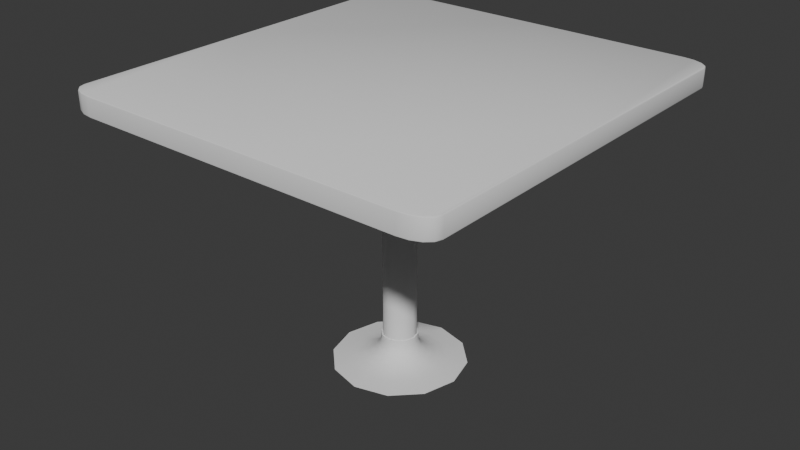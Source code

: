 # Source: table_1_foot.blend  (saved by Blender 4.0.36; exported with 4.5.12 LTS)
import bpy
from mathutils import Matrix  # noqa: F401  (used for matrix-valued properties, if any)

bpy.ops.wm.read_factory_settings(use_empty=True)
scene = bpy.context.scene
scene.name = 'Scene'

# ---- collections
col_collection = bpy.data.collections.new('Collection'); scene.collection.children.link(col_collection)

# ---- node groups
ng_auto_smooth = bpy.data.node_groups.new('Auto Smooth', 'GeometryNodeTree')
_s = ng_auto_smooth.interface.new_socket(name='Geometry', in_out='OUTPUT', socket_type='NodeSocketGeometry')
_s = ng_auto_smooth.interface.new_socket(name='Geometry', in_out='INPUT', socket_type='NodeSocketGeometry')
_s = ng_auto_smooth.interface.new_socket(name='Angle', in_out='INPUT', socket_type='NodeSocketFloat')
_s.subtype = 'ANGLE'
_s.min_value = 0.0
_s.max_value = 3.142
ng_auto_smooth.is_modifier = True
_N = ng_auto_smooth.nodes; _L = ng_auto_smooth.links
n0 = _N.new('NodeGroupOutput'); n0.name = 'Group Output'; n0.location = (480, -100)
n1 = _N.new('NodeGroupInput'); n1.name = 'Group Input'; n1.location = (-420, -300)
n2 = _N.new('NodeGroupInput'); n2.name = 'Group Input.001'; n2.location = (-60, -100)
n3 = _N.new('GeometryNodeSetShadeSmooth'); n3.name = 'Set Shade Smooth'; n3.location = (120, -100)
n3.domain = 'EDGE'
n4 = _N.new('GeometryNodeSetShadeSmooth'); n4.name = 'Set Shade Smooth.001'; n4.location = (300, -100)
n5 = _N.new('GeometryNodeInputMeshEdgeAngle'); n5.name = 'Edge Angle'; n5.location = (-420, -220)
n6 = _N.new('GeometryNodeInputEdgeSmooth'); n6.name = 'Is Edge Smooth'; n6.location = (-60, -160)
n7 = _N.new('GeometryNodeInputShadeSmooth'); n7.name = 'Is Face Smooth'; n7.location = (-240, -340)
n8 = _N.new('FunctionNodeBooleanMath'); n8.name = 'Boolean Math'; n8.location = (-60, -220)
n9 = _N.new('FunctionNodeCompare'); n9.name = 'Compare'; n9.location = (-240, -180)
n9.operation = 'LESS_EQUAL'
_L.new(n5.outputs[0], n9.inputs[0])
_L.new(n4.outputs[0], n0.inputs[0])
_L.new(n1.outputs[1], n9.inputs[1])
_L.new(n9.outputs[0], n8.inputs[0])
_L.new(n7.outputs[0], n8.inputs[1])
_L.new(n2.outputs[0], n3.inputs[0])
_L.new(n6.outputs[0], n3.inputs[1])
_L.new(n3.outputs[0], n4.inputs[0])
_L.new(n8.outputs[0], n3.inputs[2])
n0.is_active_output = True

# ---- world
world_world = bpy.data.worlds.new('World'); scene.world = world_world
world_world.use_nodes = True; world_world.node_tree.nodes.clear()
_N = world_world.node_tree.nodes; _L = world_world.node_tree.links
n0 = _N.new('ShaderNodeOutputWorld'); n0.name = 'World Output'; n0.location = (300, 300)
n1 = _N.new('ShaderNodeBackground'); n1.name = 'Background'; n1.location = (10, 300)
n1.inputs[0].default_value = (0.05088, 0.05088, 0.05088, 1.0)
_L.new(n1.outputs[0], n0.inputs[0])
n0.is_active_output = True
world_world.color = (0.05088, 0.05088, 0.05088)
world_world.use_sun_shadow = False
world_world.sun_shadow_jitter_overblur = 0.0

# ---- meshes
me_cylinder = bpy.data.meshes.new('Cylinder')
me_cylinder.from_pydata([(-0.001899, -0.6907, 0.004534), (-0.001899, -0.6907, 0.0001588), (-0.001899, -0.4873, 0.02507), (-0.001899, -0.189, 0.2343), (-0.001899, -0.3951, 0.04387), (-0.001899, -0.312, 0.0781), (-0.001899, -0.246, 0.1244), (-0.001899, -0.2036, 0.1782), (-0.001899, -1.192e-07, 0.0001588), (0.3434, -0.5981, 0.004534), (0.3434, -0.5981, 0.0001588), (0.2418, -0.4221, 0.02507), (0.09259, -0.1637, 0.2343), (0.1957, -0.3422, 0.04387), (0.1541, -0.2702, 0.0781), (0.1211, -0.213, 0.1244), (0.09989, -0.1763, 0.1782), (0.5962, -0.3453, 0.004534), (0.5962, -0.3453, 0.0001588), (0.4202, -0.2437, 0.02507), (0.1618, -0.09449, 0.2343), (0.3403, -0.1976, 0.04387), (0.2683, -0.156, 0.0781), (0.2111, -0.123, 0.1244), (0.1744, -0.1018, 0.1782), (0.6888, -1.192e-07, 0.004534), (0.6888, -1.192e-07, 0.0001588), (0.4855, -1.192e-07, 0.02507), (0.1871, -1.192e-07, 0.2343), (0.3932, -1.192e-07, 0.04387), (0.3101, -1.192e-07, 0.0781), (0.2441, -1.192e-07, 0.1244), (0.2017, -1.192e-07, 0.1782), (0.5962, 0.3453, 0.004534), (0.5962, 0.3453, 0.0001588), (0.4202, 0.2437, 0.02507), (0.1618, 0.09449, 0.2343), (0.3403, 0.1976, 0.04387), (0.2683, 0.156, 0.0781), (0.2111, 0.123, 0.1244), (0.1744, 0.1018, 0.1782), (0.3434, 0.5981, 0.004534), (0.3434, 0.5981, 0.0001588), (0.2418, 0.4221, 0.02507), (0.09259, 0.1637, 0.2343), (0.1957, 0.3422, 0.04387), (0.1541, 0.2702, 0.0781), (0.1211, 0.213, 0.1244), (0.09989, 0.1763, 0.1782), (-0.001899, 0.6907, 0.004534), (-0.001899, 0.6907, 0.0001588), (-0.001899, 0.4873, 0.02507), (-0.001899, 0.189, 0.2343), (-0.001899, 0.3951, 0.04387), (-0.001899, 0.312, 0.0781), (-0.001899, 0.246, 0.1244), (-0.001899, 0.2036, 0.1782), (-0.3472, 0.5981, 0.004534), (-0.3472, 0.5981, 0.0001588), (-0.2456, 0.4221, 0.02507), (-0.09639, 0.1637, 0.2343), (-0.1995, 0.3422, 0.04387), (-0.1579, 0.2702, 0.0781), (-0.1249, 0.213, 0.1244), (-0.1037, 0.1763, 0.1782), (-0.6, 0.3453, 0.004534), (-0.6, 0.3453, 0.0001588), (-0.424, 0.2437, 0.02507), (-0.1656, 0.09449, 0.2343), (-0.3441, 0.1976, 0.04387), (-0.2721, 0.156, 0.0781), (-0.2149, 0.123, 0.1244), (-0.1782, 0.1018, 0.1782), (-0.6926, 2.384e-07, 0.004534), (-0.6926, 2.384e-07, 0.0001588), (-0.4892, 0.0, 0.02507), (-0.1909, -1.192e-07, 0.2343), (-0.397, 0.0, 0.04387), (-0.3139, 0.0, 0.0781), (-0.2479, 0.0, 0.1244), (-0.2055, -1.192e-07, 0.1782), (-0.6, -0.3453, 0.004534), (-0.6, -0.3453, 0.0001588), (-0.424, -0.2437, 0.02507), (-0.1656, -0.09449, 0.2343), (-0.3441, -0.1976, 0.04387), (-0.2721, -0.156, 0.0781), (-0.2149, -0.123, 0.1244), (-0.1782, -0.1018, 0.1782), (-0.3472, -0.5981, 0.004534), (-0.3472, -0.5981, 0.0001588), (-0.2456, -0.4221, 0.02507), (-0.09639, -0.1637, 0.2343), (-0.1995, -0.3422, 0.04387), (-0.1579, -0.2702, 0.0781), (-0.1249, -0.213, 0.1244), (-0.1037, -0.1763, 0.1782), (-0.001899, -0.1871, 2.751), (-0.001899, -0.1727, 2.743), (-0.001899, -0.1769, 2.748), (0.08445, -0.1496, 2.743), (0.09163, -0.162, 2.751), (0.08655, -0.1532, 2.748), (-0.5933, -0.3414, 2.77), (-0.5808, -0.3342, 2.762), (-0.5896, -0.3393, 2.764), (0.1477, -0.08635, 2.743), (0.1601, -0.09353, 2.751), (0.1513, -0.08845, 2.748), (-0.6847, 0.0, 2.77), (-0.6704, 0.0, 2.762), (-0.6805, 0.0, 2.764), (0.1708, -1.192e-07, 2.743), (0.1852, -1.192e-07, 2.751), (0.175, -1.192e-07, 2.748), (-0.5933, 0.3414, 2.77), (-0.5808, 0.3342, 2.762), (-0.5896, 0.3393, 2.764), (0.1477, 0.08635, 2.743), (0.1601, 0.09353, 2.751), (0.1513, 0.08845, 2.748), (-0.3433, 0.5914, 2.77), (-0.3361, 0.5789, 2.762), (-0.3412, 0.5877, 2.764), (0.08445, 0.1496, 2.743), (0.09163, 0.162, 2.751), (0.08655, 0.1532, 2.748), (-0.001899, 0.6828, 2.77), (-0.001899, 0.6685, 2.762), (-0.001899, 0.6786, 2.764), (-0.001899, 0.1727, 2.743), (-0.001899, 0.1871, 2.751), (-0.001899, 0.1769, 2.748), (0.3395, 0.5914, 2.77), (0.3323, 0.5789, 2.762), (0.3374, 0.5877, 2.764), (-0.08825, 0.1496, 2.743), (-0.09542, 0.162, 2.751), (-0.09035, 0.1532, 2.748), (0.5895, 0.3414, 2.77), (0.577, 0.3342, 2.762), (0.5858, 0.3393, 2.764), (-0.1515, 0.08635, 2.743), (-0.1639, 0.09353, 2.751), (-0.1551, 0.08845, 2.748), (0.6809, -1.192e-07, 2.77), (0.6666, -1.192e-07, 2.762), (0.6767, -1.192e-07, 2.764), (-0.1746, -1.192e-07, 2.743), (-0.189, -1.192e-07, 2.751), (-0.1788, -1.192e-07, 2.748), (0.5895, -0.3414, 2.77), (0.577, -0.3342, 2.762), (0.5858, -0.3393, 2.764), (-0.1515, -0.08635, 2.743), (-0.1639, -0.09353, 2.751), (-0.1551, -0.08845, 2.748), (0.3395, -0.5914, 2.77), (0.3323, -0.5789, 2.762), (0.3374, -0.5877, 2.764), (-0.08825, -0.1496, 2.743), (-0.09542, -0.162, 2.751), (-0.09035, -0.1532, 2.748), (-0.001899, -0.6685, 2.762), (-0.001899, -0.6828, 2.77), (-0.001899, -0.6786, 2.764), (-0.336, -0.5787, 2.806), (-0.3433, -0.5914, 2.798), (-0.3412, -0.5876, 2.804), (-0.001899, -0.6828, 2.798), (-0.001899, -0.6682, 2.806), (-0.001899, -0.6786, 2.804), (0.3322, -0.5787, 2.806), (0.3395, -0.5914, 2.798), (0.3374, -0.5876, 2.804), (0.5768, -0.3341, 2.806), (0.5895, -0.3414, 2.798), (0.5857, -0.3393, 2.804), (0.6663, -1.192e-07, 2.806), (0.6809, -1.192e-07, 2.798), (0.6767, -1.192e-07, 2.804), (0.5768, 0.3341, 2.806), (0.5895, 0.3414, 2.798), (0.5857, 0.3393, 2.804), (0.3322, 0.5787, 2.806), (0.3395, 0.5914, 2.798), (0.3374, 0.5876, 2.804), (-0.001899, 0.6682, 2.806), (-0.001899, 0.6828, 2.798), (-0.001899, 0.6786, 2.804), (-0.336, 0.5787, 2.806), (-0.3433, 0.5914, 2.798), (-0.3412, 0.5876, 2.804), (-0.5806, 0.3341, 2.806), (-0.5933, 0.3414, 2.798), (-0.5895, 0.3393, 2.804), (-0.6701, 0.0, 2.806), (-0.6847, 0.0, 2.798), (-0.6805, 0.0, 2.804), (-0.5806, -0.3341, 2.806), (-0.5933, -0.3414, 2.798), (-0.5895, -0.3393, 2.804), (-0.3433, -0.5914, 2.77), (-0.3361, -0.5789, 2.762), (-0.3412, -0.5877, 2.764), (-0.001899, -0.189, 0.3017), (-0.001899, -0.188, 0.3022), (-0.001899, -0.1814, 0.3022), (-0.001899, -0.1805, 0.3017), (-0.001899, -0.1805, 0.2976), (-0.001899, -0.1795, 0.2971), (-0.001899, -0.1737, 0.2971), (-0.001899, -0.1727, 0.2976), (0.09211, -0.1628, 0.3022), (0.09259, -0.1637, 0.3017), (0.08834, -0.1563, 0.3017), (0.08882, -0.1571, 0.3022), (0.08786, -0.1555, 0.2971), (0.08834, -0.1563, 0.2976), (0.08445, -0.1496, 0.2976), (0.08493, -0.1504, 0.2971), (0.1609, -0.09401, 0.3022), (0.1618, -0.09449, 0.3017), (0.1544, -0.09024, 0.3017), (0.1552, -0.09072, 0.3022), (0.1536, -0.08976, 0.2971), (0.1544, -0.09024, 0.2976), (0.1477, -0.08635, 0.2976), (0.1485, -0.08683, 0.2971), (0.1861, -1.192e-07, 0.3022), (0.1871, -1.192e-07, 0.3017), (0.1786, -1.192e-07, 0.3017), (0.1795, -1.192e-07, 0.3022), (0.1776, -1.192e-07, 0.2971), (0.1786, -1.192e-07, 0.2976), (0.1708, -1.192e-07, 0.2976), (0.1718, -1.192e-07, 0.2971), (0.1609, 0.09401, 0.3022), (0.1618, 0.09449, 0.3017), (0.1544, 0.09024, 0.3017), (0.1552, 0.09072, 0.3022), (0.1536, 0.08976, 0.2971), (0.1544, 0.09024, 0.2976), (0.1477, 0.08635, 0.2976), (0.1485, 0.08683, 0.2971), (0.09211, 0.1628, 0.3022), (0.09259, 0.1637, 0.3017), (0.08834, 0.1563, 0.3017), (0.08882, 0.1571, 0.3022), (0.08786, 0.1555, 0.2971), (0.08834, 0.1563, 0.2976), (0.08445, 0.1496, 0.2976), (0.08493, 0.1504, 0.2971), (-0.001899, 0.188, 0.3022), (-0.001899, 0.189, 0.3017), (-0.001899, 0.1805, 0.3017), (-0.001899, 0.1814, 0.3022), (-0.001899, 0.1795, 0.2971), (-0.001899, 0.1805, 0.2976), (-0.001899, 0.1727, 0.2976), (-0.001899, 0.1737, 0.2971), (-0.09591, 0.1628, 0.3022), (-0.09639, 0.1637, 0.3017), (-0.09214, 0.1563, 0.3017), (-0.09262, 0.1571, 0.3022), (-0.09166, 0.1555, 0.2971), (-0.09214, 0.1563, 0.2976), (-0.08825, 0.1496, 0.2976), (-0.08873, 0.1504, 0.2971), (-0.1647, 0.09401, 0.3022), (-0.1656, 0.09449, 0.3017), (-0.1582, 0.09024, 0.3017), (-0.159, 0.09072, 0.3022), (-0.1574, 0.08976, 0.2971), (-0.1582, 0.09024, 0.2976), (-0.1515, 0.08635, 0.2976), (-0.1523, 0.08683, 0.2971), (-0.1899, -1.192e-07, 0.3022), (-0.1909, -1.192e-07, 0.3017), (-0.1824, -1.192e-07, 0.3017), (-0.1833, -1.192e-07, 0.3022), (-0.1814, -1.192e-07, 0.2971), (-0.1824, -1.192e-07, 0.2976), (-0.1746, -1.192e-07, 0.2976), (-0.1756, -1.192e-07, 0.2971), (-0.1647, -0.09401, 0.3022), (-0.1656, -0.09449, 0.3017), (-0.1582, -0.09024, 0.3017), (-0.159, -0.09072, 0.3022), (-0.1574, -0.08976, 0.2971), (-0.1582, -0.09024, 0.2976), (-0.1515, -0.08635, 0.2976), (-0.1523, -0.08683, 0.2971), (-0.09591, -0.1628, 0.3022), (-0.09639, -0.1637, 0.3017), (-0.09214, -0.1563, 0.3017), (-0.09262, -0.1571, 0.3022), (-0.09166, -0.1555, 0.2971), (-0.09214, -0.1563, 0.2976), (-0.08825, -0.1496, 0.2976), (-0.08873, -0.1504, 0.2971), (0.0, 0.0, 2.8), (0.0, 0.0, 3.0), (0.0, 2.099, 3.0), (0.0, 2.107, 2.986), (0.0, 2.105, 2.996), (0.0, 2.107, 2.814), (0.0, 2.099, 2.8), (0.0, 2.105, 2.804), (1.986, 2.457e-08, 2.8), (2.0, 2.457e-08, 2.814), (1.996, 2.457e-08, 2.804), (2.0, 2.457e-08, 2.986), (1.986, 2.457e-08, 3.0), (1.996, 2.457e-08, 2.996), (1.712, 2.099, 2.8), (1.714, 2.107, 2.814), (1.713, 2.105, 2.804), (1.986, 1.934, 2.8), (2.0, 1.935, 2.814), (1.996, 1.935, 2.804), (1.818, 2.086, 2.8), (1.823, 2.094, 2.814), (1.822, 2.092, 2.804), (1.906, 2.051, 2.8), (1.916, 2.057, 2.814), (1.913, 2.055, 2.804), (1.965, 1.998, 2.8), (1.978, 2.001, 2.814), (1.974, 2.0, 2.804), (1.986, 1.934, 3.0), (2.0, 1.935, 2.986), (1.996, 1.935, 2.996), (1.712, 2.099, 3.0), (1.714, 2.107, 2.986), (1.713, 2.105, 2.996), (1.965, 1.998, 3.0), (1.978, 2.001, 2.986), (1.974, 2.0, 2.996), (1.906, 2.051, 3.0), (1.916, 2.057, 2.986), (1.913, 2.055, 2.996), (1.818, 2.086, 3.0), (1.823, 2.094, 2.986), (1.822, 2.092, 2.996), (-1.986, 2.457e-08, 2.8), (-2.0, 2.457e-08, 2.814), (-1.996, 2.457e-08, 2.804), (-2.0, 2.457e-08, 2.986), (-1.986, 2.457e-08, 3.0), (-1.996, 2.457e-08, 2.996), (-1.712, 2.099, 2.8), (-1.714, 2.107, 2.814), (-1.713, 2.105, 2.804), (-1.986, 1.934, 2.8), (-2.0, 1.935, 2.814), (-1.996, 1.935, 2.804), (-1.818, 2.086, 2.8), (-1.823, 2.094, 2.814), (-1.822, 2.092, 2.804), (-1.906, 2.051, 2.8), (-1.916, 2.057, 2.814), (-1.913, 2.055, 2.804), (-1.965, 1.998, 2.8), (-1.978, 2.001, 2.814), (-1.974, 2.0, 2.804), (-1.986, 1.934, 3.0), (-2.0, 1.935, 2.986), (-1.996, 1.935, 2.996), (-1.712, 2.099, 3.0), (-1.714, 2.107, 2.986), (-1.713, 2.105, 2.996), (-1.965, 1.998, 3.0), (-1.978, 2.001, 2.986), (-1.974, 2.0, 2.996), (-1.906, 2.051, 3.0), (-1.916, 2.057, 2.986), (-1.913, 2.055, 2.996), (-1.818, 2.086, 3.0), (-1.823, 2.094, 2.986), (-1.822, 2.092, 2.996), (0.0, -2.099, 3.0), (0.0, -2.107, 2.986), (0.0, -2.105, 2.996), (0.0, -2.107, 2.814), (0.0, -2.099, 2.8), (0.0, -2.105, 2.804), (1.712, -2.099, 2.8), (1.714, -2.107, 2.814), (1.713, -2.105, 2.804), (1.986, -1.934, 2.8), (2.0, -1.935, 2.814), (1.996, -1.935, 2.804), (1.818, -2.086, 2.8), (1.823, -2.094, 2.814), (1.822, -2.092, 2.804), (1.906, -2.051, 2.8), (1.916, -2.057, 2.814), (1.913, -2.055, 2.804), (1.965, -1.998, 2.8), (1.978, -2.001, 2.814), (1.974, -2.0, 2.804), (1.986, -1.934, 3.0), (2.0, -1.935, 2.986), (1.996, -1.935, 2.996), (1.712, -2.099, 3.0), (1.714, -2.107, 2.986), (1.713, -2.105, 2.996), (1.965, -1.998, 3.0), (1.978, -2.001, 2.986), (1.974, -2.0, 2.996), (1.906, -2.051, 3.0), (1.916, -2.057, 2.986), (1.913, -2.055, 2.996), (1.818, -2.086, 3.0), (1.823, -2.094, 2.986), (1.822, -2.092, 2.996), (-1.712, -2.099, 2.8), (-1.714, -2.107, 2.814), (-1.713, -2.105, 2.804), (-1.986, -1.934, 2.8), (-2.0, -1.935, 2.814), (-1.996, -1.935, 2.804), (-1.818, -2.086, 2.8), (-1.823, -2.094, 2.814), (-1.822, -2.092, 2.804), (-1.906, -2.051, 2.8), (-1.916, -2.057, 2.814), (-1.913, -2.055, 2.804), (-1.965, -1.998, 2.8), (-1.978, -2.001, 2.814), (-1.974, -2.0, 2.804), (-1.986, -1.934, 3.0), (-2.0, -1.935, 2.986), (-1.996, -1.935, 2.996), (-1.712, -2.099, 3.0), (-1.714, -2.107, 2.986), (-1.713, -2.105, 2.996), (-1.965, -1.998, 3.0), (-1.978, -2.001, 2.986), (-1.974, -2.0, 2.996), (-1.906, -2.051, 3.0), (-1.916, -2.057, 2.986), (-1.913, -2.055, 2.996), (-1.818, -2.086, 3.0), (-1.823, -2.094, 2.986), (-1.822, -2.092, 2.996)], [], [(1, 8, 10), (5, 14, 15, 6), (0, 1, 10, 9), (6, 15, 16, 7), (92, 3, 205, 294), (7, 16, 12, 3), (300, 297, 210, 211), (2, 0, 9, 11), (98, 212, 219, 100), (298, 295, 208, 209), (97, 101, 158, 163), (2, 11, 13, 4), (4, 13, 14, 5), (12, 20, 222, 214), (16, 24, 20, 12), (220, 217, 225, 228), (11, 9, 17, 19), (100, 219, 227, 106), (218, 215, 223, 226), (101, 107, 152, 158), (11, 19, 21, 13), (13, 21, 22, 14), (10, 8, 18), (14, 22, 23, 15), (9, 10, 18, 17), (15, 23, 24, 16), (226, 223, 231, 234), (107, 113, 146, 152), (19, 27, 29, 21), (21, 29, 30, 22), (18, 8, 26), (22, 30, 31, 23), (17, 18, 26, 25), (23, 31, 32, 24), (20, 28, 230, 222), (24, 32, 28, 20), (228, 225, 233, 236), (19, 17, 25, 27), (106, 227, 235, 112), (29, 37, 38, 30), (26, 8, 34), (30, 38, 39, 31), (25, 26, 34, 33), (31, 39, 40, 32), (28, 36, 238, 230), (32, 40, 36, 28), (236, 233, 241, 244), (27, 25, 33, 35), (112, 235, 243, 118), (234, 231, 239, 242), (113, 119, 140, 146), (27, 35, 37, 29), (40, 48, 44, 36), (244, 241, 249, 252), (35, 33, 41, 43), (118, 243, 251, 124), (242, 239, 247, 250), (119, 125, 134, 140), (35, 43, 45, 37), (37, 45, 46, 38), (34, 8, 42), (38, 46, 47, 39), (33, 34, 42, 41), (39, 47, 48, 40), (36, 44, 246, 238), (125, 131, 128, 134), (43, 51, 53, 45), (45, 53, 54, 46), (42, 8, 50), (46, 54, 55, 47), (41, 42, 50, 49), (47, 55, 56, 48), (44, 52, 254, 246), (48, 56, 52, 44), (252, 249, 257, 260), (43, 41, 49, 51), (124, 251, 259, 130), (250, 247, 255, 258), (50, 8, 58), (54, 62, 63, 55), (49, 50, 58, 57), (55, 63, 64, 56), (52, 60, 262, 254), (56, 64, 60, 52), (260, 257, 265, 268), (51, 49, 57, 59), (130, 259, 267, 136), (258, 255, 263, 266), (139, 133, 185, 182), (51, 59, 61, 53), (53, 61, 62, 54), (64, 72, 68, 60), (268, 265, 273, 276), (59, 57, 65, 67), (136, 267, 275, 142), (266, 263, 271, 274), (145, 139, 182, 179), (59, 67, 69, 61), (61, 69, 70, 62), (58, 8, 66), (62, 70, 71, 63), (57, 58, 66, 65), (63, 71, 72, 64), (60, 68, 270, 262), (67, 75, 77, 69), (69, 77, 78, 70), (66, 8, 74), (70, 78, 79, 71), (65, 66, 74, 73), (71, 79, 80, 72), (68, 76, 278, 270), (72, 80, 76, 68), (276, 273, 281, 284), (67, 65, 73, 75), (142, 275, 283, 148), (274, 271, 279, 282), (151, 145, 179, 176), (78, 86, 87, 79), (73, 74, 82, 81), (79, 87, 88, 80), (76, 84, 286, 278), (80, 88, 84, 76), (284, 281, 289, 292), (75, 73, 81, 83), (148, 283, 291, 154), (282, 279, 287, 290), (157, 151, 176, 173), (75, 83, 85, 77), (77, 85, 86, 78), (74, 8, 82), (292, 289, 297, 300), (83, 81, 89, 91), (154, 291, 299, 160), (290, 287, 295, 298), (164, 157, 173, 169), (83, 91, 93, 85), (85, 93, 94, 86), (82, 8, 90), (86, 94, 95, 87), (81, 82, 90, 89), (87, 95, 96, 88), (84, 92, 294, 286), (88, 96, 92, 84), (91, 2, 4, 93), (93, 4, 5, 94), (90, 8, 1), (94, 5, 6, 95), (89, 90, 1, 0), (95, 6, 7, 96), (207, 206, 213, 216), (96, 7, 3, 92), (209, 208, 215, 218), (91, 89, 0, 2), (211, 210, 217, 220), (3, 12, 214, 205), (160, 299, 212, 98), (133, 127, 188, 185), (131, 137, 122, 128), (224, 221, 229, 232), (127, 121, 191, 188), (149, 155, 104, 110), (115, 109, 197, 194), (103, 202, 167, 200), (161, 97, 163, 203), (137, 143, 116, 122), (109, 103, 200, 197), (143, 149, 110, 116), (121, 115, 194, 191), (170, 172, 175, 178, 181, 184, 187, 190, 193, 196, 199, 166), (202, 164, 169, 167), (280, 277, 285, 288), (264, 261, 269, 272), (288, 285, 293, 296), (155, 161, 203, 104), (272, 269, 277, 280), (256, 253, 261, 264), (240, 237, 245, 248), (248, 245, 253, 256), (232, 229, 237, 240), (101, 97, 99, 102), (102, 99, 98, 100), (107, 101, 102, 108), (108, 102, 100, 106), (113, 107, 108, 114), (114, 108, 106, 112), (119, 113, 114, 120), (120, 114, 112, 118), (125, 119, 120, 126), (126, 120, 118, 124), (131, 125, 126, 132), (132, 126, 124, 130), (164, 202, 204, 165), (165, 204, 203, 163), (202, 103, 105, 204), (204, 105, 104, 203), (103, 109, 111, 105), (105, 111, 110, 104), (137, 131, 132, 138), (138, 132, 130, 136), (109, 115, 117, 111), (111, 117, 116, 110), (143, 137, 138, 144), (144, 138, 136, 142), (115, 121, 123, 117), (117, 123, 122, 116), (121, 127, 129, 123), (123, 129, 128, 122), (127, 133, 135, 129), (129, 135, 134, 128), (149, 143, 144, 150), (150, 144, 142, 148), (133, 139, 141, 135), (135, 141, 140, 134), (155, 149, 150, 156), (156, 150, 148, 154), (139, 145, 147, 141), (141, 147, 146, 140), (145, 151, 153, 147), (147, 153, 152, 146), (161, 155, 156, 162), (162, 156, 154, 160), (151, 157, 159, 153), (153, 159, 158, 152), (170, 166, 168, 171), (171, 168, 167, 169), (157, 164, 165, 159), (159, 165, 163, 158), (97, 161, 162, 99), (99, 162, 160, 98), (166, 199, 201, 168), (168, 201, 200, 167), (199, 196, 198, 201), (201, 198, 197, 200), (196, 193, 195, 198), (198, 195, 194, 197), (193, 190, 192, 195), (195, 192, 191, 194), (190, 187, 189, 192), (192, 189, 188, 191), (187, 184, 186, 189), (189, 186, 185, 188), (184, 181, 183, 186), (186, 183, 182, 185), (181, 178, 180, 183), (183, 180, 179, 182), (178, 175, 177, 180), (180, 177, 176, 179), (175, 172, 174, 177), (177, 174, 173, 176), (172, 170, 171, 174), (174, 171, 169, 173), (216, 213, 221, 224), (206, 205, 214, 213), (216, 215, 208, 207), (218, 217, 210, 209), (220, 219, 212, 211), (213, 214, 222, 221), (224, 223, 215, 216), (226, 225, 217, 218), (228, 227, 219, 220), (221, 222, 230, 229), (227, 228, 236, 235), (232, 231, 223, 224), (234, 233, 225, 226), (229, 230, 238, 237), (240, 239, 231, 232), (242, 241, 233, 234), (244, 243, 235, 236), (239, 240, 248, 247), (250, 249, 241, 242), (252, 251, 243, 244), (237, 238, 246, 245), (251, 252, 260, 259), (245, 246, 254, 253), (256, 255, 247, 248), (258, 257, 249, 250), (253, 254, 262, 261), (264, 263, 255, 256), (266, 265, 257, 258), (268, 267, 259, 260), (263, 264, 272, 271), (274, 273, 265, 266), (276, 275, 267, 268), (261, 262, 270, 269), (269, 270, 278, 277), (280, 279, 271, 272), (282, 281, 273, 274), (284, 283, 275, 276), (277, 278, 286, 285), (288, 287, 279, 280), (290, 289, 281, 282), (292, 291, 283, 284), (287, 288, 296, 295), (298, 297, 289, 290), (300, 299, 291, 292), (285, 286, 294, 293), (293, 294, 205, 206), (207, 208, 295, 296), (209, 210, 297, 298), (211, 212, 299, 300), (296, 293, 206, 207), (307, 315, 321, 324, 327, 318, 309, 301), (330, 336, 339, 342, 333, 303, 302, 313), (319, 331, 312, 310), (340, 325, 322, 343), (337, 328, 325, 340), (331, 319, 328, 337), (343, 322, 316, 334), (336, 330, 332, 338), (338, 332, 331, 337), (318, 327, 329, 320), (320, 329, 328, 319), (339, 336, 338, 341), (341, 338, 337, 340), (327, 324, 326, 329), (329, 326, 325, 328), (342, 339, 341, 344), (344, 341, 340, 343), (324, 321, 323, 326), (326, 323, 322, 325), (333, 342, 344, 335), (335, 344, 343, 334), (321, 315, 317, 323), (323, 317, 316, 322), (309, 318, 320, 311), (311, 320, 319, 310), (330, 313, 314, 332), (332, 314, 312, 331), (306, 316, 317, 308), (308, 317, 315, 307), (303, 333, 335, 305), (305, 335, 334, 304), (306, 304, 334, 316), (307, 301, 345, 354, 363, 360, 357, 351), (366, 349, 302, 303, 369, 378, 375, 372), (355, 346, 348, 367), (376, 379, 358, 361), (373, 376, 361, 364), (367, 373, 364, 355), (379, 370, 352, 358), (372, 374, 368, 366), (374, 373, 367, 368), (354, 356, 365, 363), (356, 355, 364, 365), (375, 377, 374, 372), (377, 376, 373, 374), (363, 365, 362, 360), (365, 364, 361, 362), (378, 380, 377, 375), (380, 379, 376, 377), (360, 362, 359, 357), (362, 361, 358, 359), (369, 371, 380, 378), (371, 370, 379, 380), (357, 359, 353, 351), (359, 358, 352, 353), (345, 347, 356, 354), (347, 346, 355, 356), (366, 368, 350, 349), (368, 367, 348, 350), (306, 308, 353, 352), (308, 307, 351, 353), (303, 305, 371, 369), (305, 304, 370, 371), (306, 352, 370, 304), (385, 301, 309, 390, 399, 396, 393, 387), (402, 313, 302, 381, 405, 414, 411, 408), (391, 310, 312, 403), (412, 415, 394, 397), (409, 412, 397, 400), (403, 409, 400, 391), (415, 406, 388, 394), (408, 410, 404, 402), (410, 409, 403, 404), (390, 392, 401, 399), (392, 391, 400, 401), (411, 413, 410, 408), (413, 412, 409, 410), (399, 401, 398, 396), (401, 400, 397, 398), (414, 416, 413, 411), (416, 415, 412, 413), (396, 398, 395, 393), (398, 397, 394, 395), (405, 407, 416, 414), (407, 406, 415, 416), (393, 395, 389, 387), (395, 394, 388, 389), (309, 311, 392, 390), (311, 310, 391, 392), (402, 404, 314, 313), (404, 403, 312, 314), (384, 386, 389, 388), (386, 385, 387, 389), (381, 383, 407, 405), (383, 382, 406, 407), (384, 388, 406, 382), (385, 417, 423, 426, 429, 420, 345, 301), (432, 438, 441, 444, 435, 381, 302, 349), (421, 433, 348, 346), (442, 427, 424, 445), (439, 430, 427, 442), (433, 421, 430, 439), (445, 424, 418, 436), (438, 432, 434, 440), (440, 434, 433, 439), (420, 429, 431, 422), (422, 431, 430, 421), (441, 438, 440, 443), (443, 440, 439, 442), (429, 426, 428, 431), (431, 428, 427, 430), (444, 441, 443, 446), (446, 443, 442, 445), (426, 423, 425, 428), (428, 425, 424, 427), (435, 444, 446, 437), (437, 446, 445, 436), (423, 417, 419, 425), (425, 419, 418, 424), (345, 420, 422, 347), (347, 422, 421, 346), (432, 349, 350, 434), (434, 350, 348, 433), (384, 418, 419, 386), (386, 419, 417, 385), (381, 435, 437, 383), (383, 437, 436, 382), (384, 382, 436, 418)])
me_cylinder.polygons.foreach_set('use_smooth', [True] * 429)
_uv = me_cylinder.uv_layers.new(name='UVMap')
_uv.uv.foreach_set('vector', [0.4961, 0.6561, 0.4364, 0.5964, 0.518, 0.6183, 0.3002, 0.5694, 0.31, 0.5865, 0.3023, 0.5886, 0.2945, 0.5751, 0.6846, 0.5954, 0.6851, 0.5954, 0.6846, 0.6342, 0.6841, 0.6342, 0.3009, 0.7067, 0.3007, 0.7205, 0.2941, 0.717, 0.2942, 0.7056, 0.2873, 0.6932, 0.2873, 0.7052, 0.2791, 0.7052, 0.279, 0.6932, 0.2942, 0.7056, 0.2941, 0.717, 0.2872, 0.7158, 0.2873, 0.7052, 0.2371, 0.7048, 0.2364, 0.705, 0.2364, 0.6936, 0.2371, 0.6938, 0.3153, 0.5543, 0.3329, 0.5367, 0.3548, 0.5746, 0.3308, 0.581, 0.1124, 0.5157, 0.1124, 0.8146, 0.1027, 0.8145, 0.1027, 0.5156, 0.7015, 0.6676, 0.702, 0.6676, 0.702, 0.6787, 0.7015, 0.6787, 0.604, 0.5734, 0.5922, 0.5734, 0.577, 0.5165, 0.6193, 0.5165, 0.3153, 0.5543, 0.3308, 0.581, 0.3199, 0.5839, 0.3074, 0.5622, 0.3074, 0.5622, 0.3199, 0.5839, 0.31, 0.5865, 0.3002, 0.5694, 0.6865, 0.661, 0.6866, 0.6694, 0.6784, 0.6694, 0.6783, 0.6609, 0.6934, 0.6595, 0.6935, 0.6686, 0.6866, 0.6694, 0.6865, 0.661, 0.2426, 0.6843, 0.2421, 0.6838, 0.2519, 0.6781, 0.2521, 0.6788, 0.3308, 0.581, 0.3548, 0.5746, 0.3548, 0.6183, 0.3308, 0.6118, 0.162, 0.5154, 0.162, 0.8143, 0.1543, 0.8145, 0.1543, 0.5155, 0.7009, 0.6595, 0.7014, 0.6595, 0.7015, 0.6699, 0.701, 0.6699, 0.5922, 0.5734, 0.5819, 0.5793, 0.5403, 0.5377, 0.577, 0.5165, 0.3308, 0.581, 0.3308, 0.6118, 0.3199, 0.6089, 0.3199, 0.5839, 0.3199, 0.5839, 0.3199, 0.6089, 0.31, 0.6063, 0.31, 0.5865, 0.518, 0.6183, 0.4364, 0.5964, 0.518, 0.5746, 0.31, 0.5865, 0.31, 0.6063, 0.3023, 0.6042, 0.3023, 0.5886, 0.6994, 0.5148, 0.6999, 0.5148, 0.7004, 0.5458, 0.6999, 0.5458, 0.3023, 0.5886, 0.3023, 0.6042, 0.2972, 0.6029, 0.2972, 0.59, 0.701, 0.6699, 0.7015, 0.6699, 0.7015, 0.6813, 0.701, 0.6813, 0.5819, 0.5793, 0.576, 0.5896, 0.5191, 0.5743, 0.5403, 0.5377, 0.3308, 0.6118, 0.3153, 0.6386, 0.3074, 0.6306, 0.3199, 0.6089, 0.3199, 0.6089, 0.3074, 0.6306, 0.3002, 0.6234, 0.31, 0.6063, 0.518, 0.5746, 0.4364, 0.5964, 0.4961, 0.5367, 0.31, 0.6063, 0.3002, 0.6234, 0.2945, 0.6177, 0.3023, 0.6042, 0.6999, 0.5458, 0.7004, 0.5458, 0.7004, 0.588, 0.6999, 0.588, 0.7002, 0.666, 0.7002, 0.6811, 0.6935, 0.681, 0.6935, 0.6686, 0.6866, 0.6694, 0.6866, 0.681, 0.6784, 0.6809, 0.6784, 0.6694, 0.6935, 0.6686, 0.6935, 0.681, 0.6866, 0.681, 0.6866, 0.6694, 0.2521, 0.6788, 0.2519, 0.6781, 0.2633, 0.6781, 0.2631, 0.6788, 0.3308, 0.6118, 0.3548, 0.6183, 0.3329, 0.6561, 0.3153, 0.6386, 0.1543, 0.5155, 0.1543, 0.8145, 0.1437, 0.8145, 0.1437, 0.5156, 0.3074, 0.6306, 0.2857, 0.6431, 0.2831, 0.6333, 0.3002, 0.6234, 0.4961, 0.5367, 0.4364, 0.5964, 0.4582, 0.5148, 0.3002, 0.6234, 0.2831, 0.6333, 0.281, 0.6255, 0.2945, 0.6177, 0.6999, 0.588, 0.7004, 0.588, 0.6999, 0.6302, 0.6994, 0.6302, 0.7002, 0.6811, 0.7001, 0.6961, 0.6934, 0.6935, 0.6935, 0.681, 0.6866, 0.681, 0.6865, 0.6925, 0.6783, 0.6925, 0.6784, 0.6809, 0.6935, 0.681, 0.6934, 0.6935, 0.6865, 0.6925, 0.6866, 0.681, 0.2631, 0.6788, 0.2633, 0.6781, 0.2731, 0.6838, 0.2726, 0.6843, 0.3153, 0.6386, 0.3329, 0.6561, 0.2951, 0.678, 0.2886, 0.654, 0.1437, 0.5156, 0.1437, 0.8145, 0.1331, 0.8145, 0.1331, 0.5155, 0.701, 0.6813, 0.7015, 0.6813, 0.7014, 0.6905, 0.7009, 0.6905, 0.576, 0.5896, 0.576, 0.6014, 0.5191, 0.6167, 0.5191, 0.5743, 0.3153, 0.6386, 0.2886, 0.654, 0.2857, 0.6431, 0.3074, 0.6306, 0.6934, 0.6935, 0.6932, 0.7026, 0.6863, 0.701, 0.6865, 0.6925, 0.2726, 0.6843, 0.2731, 0.6838, 0.2788, 0.6936, 0.2781, 0.6938, 0.2886, 0.654, 0.2951, 0.678, 0.2513, 0.678, 0.2578, 0.654, 0.1912, 0.5165, 0.1912, 0.8143, 0.1834, 0.8136, 0.1834, 0.5158, 0.7009, 0.6907, 0.7004, 0.6907, 0.7003, 0.681, 0.7007, 0.681, 0.576, 0.6014, 0.5819, 0.6117, 0.5403, 0.6533, 0.5191, 0.6167, 0.2886, 0.654, 0.2578, 0.654, 0.2607, 0.6431, 0.2857, 0.6431, 0.2857, 0.6431, 0.2607, 0.6431, 0.2633, 0.6333, 0.2831, 0.6333, 0.4582, 0.5148, 0.4364, 0.5964, 0.4145, 0.5148, 0.2831, 0.6333, 0.2633, 0.6333, 0.2654, 0.6255, 0.281, 0.6255, 0.6974, 0.6305, 0.6969, 0.6305, 0.6989, 0.5993, 0.6994, 0.5993, 0.281, 0.6255, 0.2654, 0.6255, 0.2668, 0.6205, 0.2796, 0.6205, 0.3321, 0.678, 0.3313, 0.6865, 0.3231, 0.6865, 0.3239, 0.678, 0.5819, 0.6117, 0.5922, 0.6176, 0.577, 0.6745, 0.5403, 0.6533, 0.2578, 0.654, 0.2311, 0.6386, 0.239, 0.6306, 0.2607, 0.6431, 0.2607, 0.6431, 0.239, 0.6306, 0.2462, 0.6234, 0.2633, 0.6333, 0.4145, 0.5148, 0.4364, 0.5964, 0.3766, 0.5367, 0.2633, 0.6333, 0.2462, 0.6234, 0.2519, 0.6177, 0.2654, 0.6255, 0.6994, 0.5993, 0.6989, 0.5993, 0.6989, 0.5569, 0.6994, 0.5569, 0.3442, 0.6831, 0.3438, 0.6982, 0.3377, 0.6981, 0.338, 0.6857, 0.3313, 0.6865, 0.3311, 0.6981, 0.3229, 0.6981, 0.3231, 0.6865, 0.338, 0.6857, 0.3377, 0.6981, 0.3311, 0.6981, 0.3313, 0.6865, 0.2781, 0.6938, 0.2788, 0.6936, 0.2788, 0.705, 0.2781, 0.7048, 0.2578, 0.654, 0.2513, 0.678, 0.2135, 0.6561, 0.2311, 0.6386, 0.1834, 0.5158, 0.1834, 0.8136, 0.1728, 0.8134, 0.1728, 0.5156, 0.7007, 0.681, 0.7003, 0.681, 0.7002, 0.6696, 0.7007, 0.6696, 0.3766, 0.5367, 0.4364, 0.5964, 0.3548, 0.5746, 0.2462, 0.6234, 0.2363, 0.6063, 0.2441, 0.6042, 0.2519, 0.6177, 0.6994, 0.5569, 0.6989, 0.5569, 0.6969, 0.5148, 0.6974, 0.5148, 0.3438, 0.6982, 0.3442, 0.7132, 0.338, 0.7105, 0.3377, 0.6981, 0.3311, 0.6981, 0.3313, 0.7096, 0.3231, 0.7096, 0.3229, 0.6981, 0.3377, 0.6981, 0.338, 0.7105, 0.3313, 0.7096, 0.3311, 0.6981, 0.2781, 0.7048, 0.2788, 0.705, 0.2731, 0.7148, 0.2726, 0.7143, 0.2311, 0.6386, 0.2135, 0.6561, 0.1916, 0.6183, 0.2156, 0.6118, 0.1728, 0.5156, 0.1728, 0.8134, 0.1623, 0.8137, 0.1623, 0.5158, 0.7007, 0.6696, 0.7002, 0.6696, 0.7004, 0.6595, 0.7009, 0.6595, 0.7012, 0.6293, 0.7031, 0.5984, 0.7065, 0.5983, 0.7046, 0.6292, 0.2311, 0.6386, 0.2156, 0.6118, 0.2265, 0.6089, 0.239, 0.6306, 0.239, 0.6306, 0.2265, 0.6089, 0.2363, 0.6063, 0.2462, 0.6234, 0.3077, 0.717, 0.3076, 0.7052, 0.3145, 0.7049, 0.3146, 0.7159, 0.2726, 0.7143, 0.2731, 0.7148, 0.2633, 0.7205, 0.2631, 0.7198, 0.2156, 0.6118, 0.1916, 0.6183, 0.1916, 0.5746, 0.2156, 0.581, 0.102, 0.5156, 0.102, 0.8145, 0.09199, 0.8146, 0.09199, 0.5157, 0.701, 0.6594, 0.7006, 0.6594, 0.7004, 0.6513, 0.7009, 0.6513, 0.6833, 0.5872, 0.6831, 0.6289, 0.6797, 0.6289, 0.6799, 0.5872, 0.2156, 0.6118, 0.2156, 0.581, 0.2265, 0.5839, 0.2265, 0.6089, 0.2265, 0.6089, 0.2265, 0.5839, 0.2363, 0.5865, 0.2363, 0.6063, 0.3548, 0.5746, 0.4364, 0.5964, 0.3548, 0.6183, 0.2363, 0.6063, 0.2363, 0.5865, 0.2441, 0.5886, 0.2441, 0.6042, 0.6862, 0.6336, 0.6856, 0.6336, 0.6851, 0.5936, 0.6856, 0.5936, 0.3011, 0.7203, 0.3009, 0.706, 0.3076, 0.7052, 0.3077, 0.717, 0.3146, 0.7159, 0.3145, 0.7049, 0.3227, 0.7049, 0.3229, 0.7159, 0.2156, 0.581, 0.2311, 0.5543, 0.239, 0.5622, 0.2265, 0.5839, 0.2265, 0.5839, 0.239, 0.5622, 0.2462, 0.5694, 0.2363, 0.5865, 0.3548, 0.6183, 0.4364, 0.5964, 0.3766, 0.6561, 0.2363, 0.5865, 0.2462, 0.5694, 0.2519, 0.5751, 0.2441, 0.5886, 0.6856, 0.5936, 0.6851, 0.5936, 0.6851, 0.5501, 0.6856, 0.5501, 0.3009, 0.706, 0.3009, 0.6906, 0.3076, 0.6924, 0.3076, 0.7052, 0.3145, 0.7049, 0.3145, 0.693, 0.3227, 0.693, 0.3227, 0.7049, 0.3076, 0.7052, 0.3076, 0.6924, 0.3145, 0.693, 0.3145, 0.7049, 0.2631, 0.7198, 0.2633, 0.7205, 0.2519, 0.7205, 0.2521, 0.7198, 0.2156, 0.581, 0.1916, 0.5746, 0.2135, 0.5367, 0.2311, 0.5543, 0.09199, 0.5157, 0.09199, 0.8146, 0.08112, 0.8146, 0.08112, 0.5157, 0.7009, 0.6513, 0.7004, 0.6513, 0.7004, 0.6403, 0.7009, 0.6403, 0.6831, 0.5454, 0.6833, 0.5872, 0.6799, 0.5872, 0.6797, 0.5454, 0.2462, 0.5694, 0.2633, 0.5596, 0.2654, 0.5674, 0.2519, 0.5751, 0.6856, 0.5501, 0.6851, 0.5501, 0.6856, 0.5148, 0.6862, 0.5148, 0.3009, 0.6906, 0.3011, 0.678, 0.3077, 0.682, 0.3076, 0.6924, 0.3145, 0.693, 0.3146, 0.6834, 0.3229, 0.6834, 0.3227, 0.693, 0.3076, 0.6924, 0.3077, 0.682, 0.3146, 0.6834, 0.3145, 0.693, 0.2521, 0.7198, 0.2519, 0.7205, 0.2421, 0.7148, 0.2426, 0.7143, 0.2311, 0.5543, 0.2135, 0.5367, 0.2513, 0.5148, 0.2578, 0.5388, 0.08112, 0.5157, 0.08112, 0.8146, 0.0723, 0.8144, 0.0723, 0.5155, 0.7009, 0.6403, 0.7004, 0.6403, 0.7006, 0.6293, 0.701, 0.6293, 0.6824, 0.5148, 0.6831, 0.5454, 0.6797, 0.5454, 0.679, 0.5148, 0.2311, 0.5543, 0.2578, 0.5388, 0.2607, 0.5497, 0.239, 0.5622, 0.239, 0.5622, 0.2607, 0.5497, 0.2633, 0.5596, 0.2462, 0.5694, 0.3766, 0.6561, 0.4364, 0.5964, 0.4145, 0.678, 0.2426, 0.7143, 0.2421, 0.7148, 0.2364, 0.705, 0.2371, 0.7048, 0.2578, 0.5388, 0.2513, 0.5148, 0.2951, 0.5148, 0.2886, 0.5388, 0.1325, 0.5155, 0.1325, 0.8145, 0.1233, 0.8146, 0.1233, 0.5157, 0.702, 0.6595, 0.7025, 0.6595, 0.702, 0.6676, 0.7015, 0.6676, 0.6908, 0.5945, 0.6904, 0.6328, 0.687, 0.6328, 0.6874, 0.5945, 0.2578, 0.5388, 0.2886, 0.5388, 0.2857, 0.5497, 0.2607, 0.5497, 0.2607, 0.5497, 0.2857, 0.5497, 0.2831, 0.5596, 0.2633, 0.5596, 0.4145, 0.678, 0.4364, 0.5964, 0.4582, 0.678, 0.2633, 0.5596, 0.2831, 0.5596, 0.281, 0.5674, 0.2654, 0.5674, 0.684, 0.5148, 0.6845, 0.5148, 0.6851, 0.5518, 0.6845, 0.5518, 0.3007, 0.678, 0.3009, 0.6912, 0.2942, 0.6927, 0.294, 0.6818, 0.2871, 0.6831, 0.2873, 0.6932, 0.279, 0.6932, 0.2789, 0.6831, 0.294, 0.6818, 0.2942, 0.6927, 0.2873, 0.6932, 0.2871, 0.6831, 0.2886, 0.5388, 0.3153, 0.5543, 0.3074, 0.5622, 0.2857, 0.5497, 0.2857, 0.5497, 0.3074, 0.5622, 0.3002, 0.5694, 0.2831, 0.5596, 0.4582, 0.678, 0.4364, 0.5964, 0.4961, 0.6561, 0.2831, 0.5596, 0.3002, 0.5694, 0.2945, 0.5751, 0.281, 0.5674, 0.6845, 0.5518, 0.6851, 0.5518, 0.6851, 0.5954, 0.6846, 0.5954, 0.3009, 0.6912, 0.3009, 0.7067, 0.2942, 0.7056, 0.2942, 0.6927, 0.2296, 0.716, 0.2302, 0.7166, 0.2199, 0.7225, 0.2197, 0.7218, 0.2942, 0.6927, 0.2942, 0.7056, 0.2873, 0.7052, 0.2873, 0.6932, 0.7015, 0.6787, 0.702, 0.6787, 0.7025, 0.6897, 0.702, 0.6897, 0.2886, 0.5388, 0.2951, 0.5148, 0.3329, 0.5367, 0.3153, 0.5543, 0.2371, 0.6938, 0.2364, 0.6936, 0.2421, 0.6838, 0.2426, 0.6843, 0.2873, 0.7052, 0.2872, 0.7158, 0.2789, 0.7158, 0.2791, 0.7052, 0.1233, 0.5157, 0.1233, 0.8146, 0.1124, 0.8146, 0.1124, 0.5157, 0.7031, 0.5984, 0.7031, 0.5565, 0.7065, 0.5565, 0.7065, 0.5983, 0.5922, 0.6176, 0.604, 0.6176, 0.6193, 0.6745, 0.577, 0.6745, 0.2082, 0.7218, 0.208, 0.7225, 0.1977, 0.7166, 0.1982, 0.716, 0.7031, 0.5565, 0.7012, 0.5149, 0.7046, 0.5148, 0.7065, 0.5565, 0.6202, 0.6014, 0.6202, 0.5896, 0.6771, 0.5743, 0.6771, 0.6167, 0.6922, 0.5927, 0.6922, 0.5497, 0.6956, 0.5497, 0.6956, 0.5927, 0.6903, 0.5148, 0.6908, 0.5513, 0.6874, 0.5513, 0.6869, 0.5148, 0.6143, 0.5793, 0.604, 0.5734, 0.6193, 0.5165, 0.6559, 0.5377, 0.604, 0.6176, 0.6143, 0.6117, 0.6559, 0.6533, 0.6193, 0.6745, 0.6922, 0.5497, 0.6927, 0.5148, 0.6962, 0.5148, 0.6956, 0.5497, 0.6143, 0.6117, 0.6202, 0.6014, 0.6771, 0.6167, 0.6559, 0.6533, 0.6927, 0.6322, 0.6922, 0.5927, 0.6956, 0.5927, 0.6962, 0.6322, 0.5403, 0.698, 0.577, 0.6769, 0.6193, 0.6769, 0.6559, 0.698, 0.677, 0.7347, 0.677, 0.777, 0.6559, 0.8136, 0.6193, 0.8347, 0.577, 0.8347, 0.5403, 0.8136, 0.5192, 0.777, 0.5192, 0.7347, 0.6908, 0.5513, 0.6908, 0.5945, 0.6874, 0.5945, 0.6874, 0.5513, 0.2296, 0.6846, 0.2302, 0.6841, 0.2361, 0.6944, 0.2354, 0.6946, 0.2082, 0.6789, 0.208, 0.6781, 0.2199, 0.6781, 0.2197, 0.6789, 0.2354, 0.6946, 0.2361, 0.6944, 0.2361, 0.7063, 0.2354, 0.7061, 0.6202, 0.5896, 0.6143, 0.5793, 0.6559, 0.5377, 0.6771, 0.5743, 0.2197, 0.6789, 0.2199, 0.6781, 0.2302, 0.6841, 0.2296, 0.6846, 0.1982, 0.6846, 0.1977, 0.6841, 0.208, 0.6781, 0.2082, 0.6789, 0.1925, 0.7061, 0.1917, 0.7063, 0.1917, 0.6944, 0.1925, 0.6946, 0.1925, 0.6946, 0.1917, 0.6944, 0.1977, 0.6841, 0.1982, 0.6846, 0.1982, 0.716, 0.1977, 0.7166, 0.1917, 0.7063, 0.1925, 0.7061, 0.5922, 0.5734, 0.604, 0.5734, 0.6037, 0.5746, 0.5925, 0.5746, 0.1023, 0.5149, 0.1122, 0.515, 0.1124, 0.5157, 0.1027, 0.5156, 0.5819, 0.5793, 0.5922, 0.5734, 0.5925, 0.5746, 0.5828, 0.5802, 0.5828, 0.5802, 0.5925, 0.5746, 0.5926, 0.5751, 0.5832, 0.5806, 0.576, 0.5896, 0.5819, 0.5793, 0.5828, 0.5802, 0.5772, 0.5899, 0.1437, 0.5149, 0.1545, 0.5148, 0.1543, 0.5155, 0.1437, 0.5156, 0.576, 0.6014, 0.576, 0.5896, 0.5772, 0.5899, 0.5772, 0.6011, 0.1329, 0.5148, 0.1437, 0.5149, 0.1437, 0.5156, 0.1331, 0.5155, 0.5819, 0.6117, 0.576, 0.6014, 0.5772, 0.6011, 0.5828, 0.6108, 0.1836, 0.5151, 0.1916, 0.5158, 0.1912, 0.5165, 0.1834, 0.5158, 0.5922, 0.6176, 0.5819, 0.6117, 0.5828, 0.6108, 0.5925, 0.6164, 0.1728, 0.5148, 0.1836, 0.5151, 0.1834, 0.5158, 0.1728, 0.5156, 0.6908, 0.5945, 0.6908, 0.5513, 0.6915, 0.5515, 0.6915, 0.5944, 0.6196, 0.5153, 0.6568, 0.5368, 0.6559, 0.5377, 0.6193, 0.5165, 0.6908, 0.5513, 0.6903, 0.5148, 0.691, 0.5152, 0.6915, 0.5515, 0.6568, 0.5368, 0.6783, 0.574, 0.6771, 0.5743, 0.6559, 0.5377, 0.6927, 0.5148, 0.6922, 0.5497, 0.6915, 0.5499, 0.692, 0.5152, 0.6783, 0.574, 0.6783, 0.617, 0.6771, 0.6167, 0.6771, 0.5743, 0.604, 0.6176, 0.5922, 0.6176, 0.5925, 0.6164, 0.6037, 0.6164, 0.162, 0.5151, 0.1728, 0.5148, 0.1728, 0.5156, 0.1623, 0.5158, 0.6922, 0.5497, 0.6922, 0.5927, 0.6915, 0.5926, 0.6915, 0.5499, 0.6783, 0.617, 0.6568, 0.6542, 0.6559, 0.6533, 0.6771, 0.6167, 0.6143, 0.6117, 0.604, 0.6176, 0.6037, 0.6164, 0.6134, 0.6108, 0.09207, 0.515, 0.1023, 0.5149, 0.102, 0.5156, 0.09199, 0.5157, 0.6922, 0.5927, 0.6927, 0.6322, 0.692, 0.6319, 0.6915, 0.5926, 0.6568, 0.6542, 0.6196, 0.6757, 0.6193, 0.6745, 0.6559, 0.6533, 0.7012, 0.5149, 0.7031, 0.5565, 0.7024, 0.5566, 0.7004, 0.5152, 0.6196, 0.6757, 0.5766, 0.6757, 0.577, 0.6745, 0.6193, 0.6745, 0.7031, 0.5565, 0.7031, 0.5984, 0.7024, 0.5982, 0.7024, 0.5566, 0.5766, 0.6757, 0.5394, 0.6542, 0.5403, 0.6533, 0.577, 0.6745, 0.6202, 0.6014, 0.6143, 0.6117, 0.6134, 0.6108, 0.619, 0.6011, 0.08094, 0.515, 0.09207, 0.515, 0.09199, 0.5157, 0.08112, 0.5157, 0.7031, 0.5984, 0.7012, 0.6293, 0.7004, 0.6288, 0.7024, 0.5982, 0.5394, 0.6542, 0.518, 0.617, 0.5191, 0.6167, 0.5403, 0.6533, 0.6202, 0.5896, 0.6202, 0.6014, 0.619, 0.6011, 0.619, 0.5899, 0.0719, 0.5148, 0.08094, 0.515, 0.08112, 0.5157, 0.0723, 0.5155, 0.6831, 0.6289, 0.6833, 0.5872, 0.684, 0.5872, 0.6838, 0.6286, 0.518, 0.617, 0.518, 0.574, 0.5191, 0.5743, 0.5191, 0.6167, 0.6833, 0.5872, 0.6831, 0.5454, 0.6838, 0.5457, 0.684, 0.5872, 0.518, 0.574, 0.5394, 0.5368, 0.5403, 0.5377, 0.5191, 0.5743, 0.6143, 0.5793, 0.6202, 0.5896, 0.619, 0.5899, 0.6134, 0.5802, 0.1234, 0.515, 0.1329, 0.5148, 0.1325, 0.5155, 0.1233, 0.5157, 0.5391, 0.5364, 0.5765, 0.5148, 0.5766, 0.5153, 0.5394, 0.5368, 0.5394, 0.5368, 0.5766, 0.5153, 0.577, 0.5165, 0.5403, 0.5377, 0.5403, 0.698, 0.5192, 0.7347, 0.518, 0.7343, 0.5394, 0.6971, 0.6867, 0.5944, 0.6867, 0.5515, 0.6874, 0.5513, 0.6874, 0.5945, 0.6904, 0.6328, 0.6908, 0.5945, 0.6915, 0.5944, 0.6911, 0.6325, 0.5766, 0.5153, 0.6196, 0.5153, 0.6193, 0.5165, 0.577, 0.5165, 0.604, 0.5734, 0.6143, 0.5793, 0.6134, 0.5802, 0.6037, 0.5746, 0.1122, 0.515, 0.1234, 0.515, 0.1233, 0.5157, 0.1124, 0.5157, 0.5192, 0.7347, 0.5192, 0.777, 0.518, 0.7773, 0.518, 0.7343, 0.6867, 0.5515, 0.6862, 0.5152, 0.6869, 0.5148, 0.6874, 0.5513, 0.5192, 0.777, 0.5403, 0.8136, 0.5394, 0.8145, 0.518, 0.7773, 0.6969, 0.5152, 0.6964, 0.5499, 0.6956, 0.5497, 0.6962, 0.5148, 0.5403, 0.8136, 0.577, 0.8347, 0.5766, 0.836, 0.5394, 0.8145, 0.6964, 0.5499, 0.6964, 0.5926, 0.6956, 0.5927, 0.6956, 0.5497, 0.577, 0.8347, 0.6193, 0.8347, 0.6196, 0.836, 0.5766, 0.836, 0.6964, 0.5926, 0.6969, 0.6319, 0.6962, 0.6322, 0.6956, 0.5927, 0.6193, 0.8347, 0.6559, 0.8136, 0.6568, 0.8145, 0.6196, 0.836, 0.7052, 0.5151, 0.7072, 0.5564, 0.7065, 0.5565, 0.7046, 0.5148, 0.6559, 0.8136, 0.677, 0.777, 0.6783, 0.7773, 0.6568, 0.8145, 0.7072, 0.5564, 0.7072, 0.598, 0.7065, 0.5983, 0.7065, 0.5565, 0.677, 0.777, 0.677, 0.7347, 0.6783, 0.7343, 0.6783, 0.7773, 0.6783, 0.659, 0.6789, 0.6286, 0.6797, 0.6289, 0.679, 0.6595, 0.677, 0.7347, 0.6559, 0.698, 0.6568, 0.6971, 0.6783, 0.7343, 0.6789, 0.6286, 0.6792, 0.5872, 0.6799, 0.5872, 0.6797, 0.6289, 0.6559, 0.698, 0.6193, 0.6769, 0.6196, 0.6757, 0.6568, 0.6971, 0.6792, 0.5872, 0.6789, 0.5457, 0.6797, 0.5454, 0.6799, 0.5872, 0.6193, 0.6769, 0.577, 0.6769, 0.5766, 0.6757, 0.6196, 0.6757, 0.6789, 0.5457, 0.6783, 0.5153, 0.679, 0.5148, 0.6797, 0.5454, 0.577, 0.6769, 0.5403, 0.698, 0.5394, 0.6971, 0.5766, 0.6757, 0.6863, 0.6325, 0.6867, 0.5944, 0.6874, 0.5945, 0.687, 0.6328, 0.2197, 0.7218, 0.2199, 0.7225, 0.208, 0.7225, 0.2082, 0.7218, 0.2302, 0.7166, 0.2303, 0.7167, 0.2199, 0.7226, 0.2199, 0.7225, 0.2197, 0.7218, 0.2196, 0.7216, 0.2295, 0.7159, 0.2296, 0.716, 0.242, 0.6837, 0.2421, 0.6838, 0.2364, 0.6936, 0.2363, 0.6936, 0.2426, 0.6843, 0.2426, 0.6844, 0.2372, 0.6939, 0.2371, 0.6938, 0.2199, 0.7225, 0.2199, 0.7226, 0.208, 0.7226, 0.208, 0.7225, 0.2082, 0.7218, 0.2082, 0.7216, 0.2196, 0.7216, 0.2197, 0.7218, 0.2519, 0.678, 0.2519, 0.6781, 0.2421, 0.6838, 0.242, 0.6837, 0.2521, 0.6788, 0.2521, 0.6789, 0.2426, 0.6844, 0.2426, 0.6843, 0.208, 0.7225, 0.208, 0.7226, 0.1976, 0.7167, 0.1977, 0.7166, 0.2521, 0.6789, 0.2521, 0.6788, 0.2631, 0.6788, 0.263, 0.6789, 0.1982, 0.716, 0.1983, 0.7159, 0.2082, 0.7216, 0.2082, 0.7218, 0.2633, 0.678, 0.2633, 0.6781, 0.2519, 0.6781, 0.2519, 0.678, 0.1977, 0.7166, 0.1976, 0.7167, 0.1916, 0.7063, 0.1917, 0.7063, 0.1925, 0.7061, 0.1926, 0.706, 0.1983, 0.7159, 0.1982, 0.716, 0.2732, 0.6837, 0.2731, 0.6838, 0.2633, 0.6781, 0.2633, 0.678, 0.2726, 0.6843, 0.2725, 0.6844, 0.263, 0.6789, 0.2631, 0.6788, 0.1926, 0.706, 0.1925, 0.7061, 0.1925, 0.6946, 0.1926, 0.6946, 0.2789, 0.6936, 0.2788, 0.6936, 0.2731, 0.6838, 0.2732, 0.6837, 0.2781, 0.6938, 0.278, 0.6939, 0.2725, 0.6844, 0.2726, 0.6843, 0.1917, 0.7063, 0.1916, 0.7063, 0.1916, 0.6943, 0.1917, 0.6944, 0.278, 0.6939, 0.2781, 0.6938, 0.2781, 0.7048, 0.278, 0.7048, 0.1917, 0.6944, 0.1916, 0.6943, 0.1976, 0.684, 0.1977, 0.6841, 0.1982, 0.6846, 0.1983, 0.6847, 0.1926, 0.6946, 0.1925, 0.6946, 0.2789, 0.705, 0.2788, 0.705, 0.2788, 0.6936, 0.2789, 0.6936, 0.1977, 0.6841, 0.1976, 0.684, 0.208, 0.678, 0.208, 0.6781, 0.2082, 0.6789, 0.2082, 0.679, 0.1983, 0.6847, 0.1982, 0.6846, 0.2732, 0.7149, 0.2731, 0.7148, 0.2788, 0.705, 0.2789, 0.705, 0.2726, 0.7143, 0.2725, 0.7143, 0.278, 0.7048, 0.2781, 0.7048, 0.2082, 0.679, 0.2082, 0.6789, 0.2197, 0.6789, 0.2196, 0.679, 0.2633, 0.7206, 0.2633, 0.7205, 0.2731, 0.7148, 0.2732, 0.7149, 0.2631, 0.7198, 0.263, 0.7197, 0.2725, 0.7143, 0.2726, 0.7143, 0.208, 0.6781, 0.208, 0.678, 0.2199, 0.678, 0.2199, 0.6781, 0.2199, 0.6781, 0.2199, 0.678, 0.2303, 0.684, 0.2302, 0.6841, 0.2296, 0.6846, 0.2295, 0.6847, 0.2196, 0.679, 0.2197, 0.6789, 0.2519, 0.7206, 0.2519, 0.7205, 0.2633, 0.7205, 0.2633, 0.7206, 0.2521, 0.7198, 0.2521, 0.7197, 0.263, 0.7197, 0.2631, 0.7198, 0.2302, 0.6841, 0.2303, 0.684, 0.2363, 0.6943, 0.2361, 0.6944, 0.2354, 0.6946, 0.2353, 0.6946, 0.2295, 0.6847, 0.2296, 0.6846, 0.242, 0.7149, 0.2421, 0.7148, 0.2519, 0.7205, 0.2519, 0.7206, 0.2426, 0.7143, 0.2426, 0.7143, 0.2521, 0.7197, 0.2521, 0.7198, 0.2353, 0.6946, 0.2354, 0.6946, 0.2354, 0.7061, 0.2353, 0.706, 0.2363, 0.705, 0.2364, 0.705, 0.2421, 0.7148, 0.242, 0.7149, 0.2371, 0.7048, 0.2372, 0.7048, 0.2426, 0.7143, 0.2426, 0.7143, 0.2361, 0.6944, 0.2363, 0.6943, 0.2363, 0.7063, 0.2361, 0.7063, 0.2361, 0.7063, 0.2363, 0.7063, 0.2303, 0.7167, 0.2302, 0.7166, 0.2296, 0.716, 0.2295, 0.7159, 0.2353, 0.706, 0.2354, 0.7061, 0.2363, 0.6936, 0.2364, 0.6936, 0.2364, 0.705, 0.2363, 0.705, 0.2371, 0.6938, 0.2372, 0.6939, 0.2372, 0.7048, 0.2371, 0.7048, 0.2354, 0.7061, 0.2361, 0.7063, 0.2302, 0.7166, 0.2296, 0.716, 0.2441, 0.5141, 0.0347, 0.5141, 0.02179, 0.5126, 0.01099, 0.5082, 0.003778, 0.5017, 0.001211, 0.4939, 0.001211, 0.2574, 0.2441, 0.2574, 0.9751, 0.4939, 0.9726, 0.5017, 0.9653, 0.5082, 0.9545, 0.5126, 0.9416, 0.5141, 0.7322, 0.5141, 0.7322, 0.2574, 0.9751, 0.2574, 0.9988, 0.4882, 0.9778, 0.4882, 0.9778, 0.2515, 0.9988, 0.2515, 0.02277, 0.9835, 0.001817, 0.9835, 0.002213, 0.9721, 0.02316, 0.9721, 0.02217, 0.9911, 0.001217, 0.9911, 0.001817, 0.9835, 0.02277, 0.9835, 0.9778, 0.4882, 0.9988, 0.4882, 0.9987, 0.4962, 0.9777, 0.4962, 0.02316, 0.9721, 0.002213, 0.9721, 0.002345, 0.9586, 0.0233, 0.9586, 0.9726, 0.5017, 0.9751, 0.4939, 0.9763, 0.494, 0.9737, 0.502, 0.9765, 0.4961, 0.9765, 0.4881, 0.9778, 0.4882, 0.9777, 0.4962, 0.001211, 0.4939, 0.003778, 0.5017, 0.002638, 0.502, 0.0, 0.494, 1.0, 0.4881, 0.9999, 0.4961, 0.9987, 0.4962, 0.9988, 0.4882, 0.9653, 0.5082, 0.9726, 0.5017, 0.9737, 0.502, 0.9662, 0.5087, 0.02395, 0.9831, 0.02336, 0.9906, 0.02217, 0.9911, 0.02277, 0.9835, 0.003778, 0.5017, 0.01099, 0.5082, 0.01012, 0.5087, 0.002638, 0.502, 1.099e-10, 0.9906, 0.0005914, 0.9831, 0.001817, 0.9835, 0.001217, 0.9911, 0.9545, 0.5126, 0.9653, 0.5082, 0.9662, 0.5087, 0.955, 0.5132, 0.02435, 0.9719, 0.02395, 0.9831, 0.02277, 0.9835, 0.02316, 0.9721, 0.01099, 0.5082, 0.02179, 0.5126, 0.02132, 0.5132, 0.01012, 0.5087, 0.0005914, 0.9831, 0.0009819, 0.9719, 0.002213, 0.9721, 0.001817, 0.9835, 0.9416, 0.5141, 0.9545, 0.5126, 0.955, 0.5132, 0.9418, 0.5148, 0.02448, 0.9586, 0.02435, 0.9719, 0.02316, 0.9721, 0.0233, 0.9586, 0.02179, 0.5126, 0.0347, 0.5141, 0.03458, 0.5148, 0.02132, 0.5132, 0.0009819, 0.9719, 0.001112, 0.9586, 0.002345, 0.9586, 0.002213, 0.9721, 0.001211, 0.2574, 0.001211, 0.4939, 0.0, 0.494, 0.0, 0.2574, 1.0, 0.2515, 1.0, 0.4881, 0.9988, 0.4882, 0.9988, 0.2515, 0.9751, 0.4939, 0.9751, 0.2574, 0.9763, 0.2574, 0.9763, 0.494, 0.9765, 0.4881, 0.9765, 0.2515, 0.9778, 0.2515, 0.9778, 0.4882, 0.002185, 0.7491, 0.002345, 0.9586, 0.001112, 0.9586, 0.0009524, 0.7491, 0.2441, 0.5148, 0.03458, 0.5148, 0.0347, 0.5141, 0.2441, 0.5141, 0.7322, 0.5141, 0.9416, 0.5141, 0.9418, 0.5148, 0.7322, 0.5148, 0.02432, 0.7491, 0.02448, 0.9586, 0.0233, 0.9586, 0.02314, 0.7491, 0.002185, 0.7491, 0.02314, 0.7491, 0.0233, 0.9586, 0.002345, 0.9586, 0.2441, 0.5141, 0.2441, 0.2574, 0.487, 0.2574, 0.487, 0.4939, 0.4844, 0.5017, 0.4772, 0.5082, 0.4664, 0.5126, 0.4535, 0.5141, 0.4894, 0.4939, 0.4894, 0.2574, 0.7322, 0.2574, 0.7322, 0.5141, 0.5229, 0.5141, 0.51, 0.5126, 0.4992, 0.5082, 0.4919, 0.5017, 0.0494, 0.9627, 0.04949, 0.7422, 0.07052, 0.742, 0.07043, 0.9626, 0.02241, 0.5148, 0.02282, 0.5262, 0.001873, 0.5262, 0.001459, 0.5148, 0.07049, 0.971, 0.07068, 0.9802, 0.04966, 0.9804, 0.04947, 0.9712, 0.07043, 0.9626, 0.07049, 0.971, 0.04947, 0.9712, 0.0494, 0.9627, 0.02282, 0.5262, 0.02298, 0.5396, 0.002025, 0.5396, 0.001873, 0.5262, 0.4919, 0.5017, 0.4908, 0.502, 0.4882, 0.494, 0.4894, 0.4939, 0.07172, 0.9711, 0.07049, 0.971, 0.07043, 0.9626, 0.07165, 0.9627, 0.487, 0.4939, 0.4882, 0.494, 0.4855, 0.502, 0.4844, 0.5017, 0.0482, 0.9629, 0.0494, 0.9627, 0.04947, 0.9712, 0.04827, 0.9713, 0.4992, 0.5082, 0.4983, 0.5087, 0.4908, 0.502, 0.4919, 0.5017, 0.0719, 0.9801, 0.07068, 0.9802, 0.07049, 0.971, 0.07172, 0.9711, 0.4844, 0.5017, 0.4855, 0.502, 0.478, 0.5087, 0.4772, 0.5082, 0.04827, 0.9713, 0.04947, 0.9712, 0.04966, 0.9804, 0.04846, 0.9803, 0.51, 0.5126, 0.5095, 0.5132, 0.4983, 0.5087, 0.4992, 0.5082, 0.02401, 0.5264, 0.02282, 0.5262, 0.02241, 0.5148, 0.0236, 0.5152, 0.4772, 0.5082, 0.478, 0.5087, 0.4668, 0.5132, 0.4664, 0.5126, 0.0002343, 0.5152, 0.001459, 0.5148, 0.001873, 0.5262, 0.0006418, 0.5264, 0.5229, 0.5141, 0.5227, 0.5148, 0.5095, 0.5132, 0.51, 0.5126, 0.02416, 0.5396, 0.02298, 0.5396, 0.02282, 0.5262, 0.02401, 0.5264, 0.4664, 0.5126, 0.4668, 0.5132, 0.4536, 0.5148, 0.4535, 0.5141, 0.0006418, 0.5264, 0.001873, 0.5262, 0.002025, 0.5396, 0.0007926, 0.5396, 0.487, 0.2574, 0.4882, 0.2574, 0.4882, 0.494, 0.487, 0.4939, 0.0483, 0.7423, 0.04949, 0.7422, 0.0494, 0.9627, 0.0482, 0.9629, 0.4894, 0.4939, 0.4882, 0.494, 0.4882, 0.2574, 0.4894, 0.2574, 0.07165, 0.9627, 0.07043, 0.9626, 0.07052, 0.742, 0.07174, 0.7421, 0.002185, 0.7491, 0.0009524, 0.7491, 0.0007926, 0.5396, 0.002025, 0.5396, 0.2441, 0.5148, 0.2441, 0.5141, 0.4535, 0.5141, 0.4536, 0.5148, 0.7322, 0.5141, 0.7322, 0.5148, 0.5227, 0.5148, 0.5229, 0.5141, 0.02432, 0.7491, 0.02314, 0.7491, 0.02298, 0.5396, 0.02416, 0.5396, 0.002185, 0.7491, 0.002025, 0.5396, 0.02298, 0.5396, 0.02314, 0.7491, 0.2441, 0.0007289, 0.2441, 0.2574, 0.001211, 0.2574, 0.001211, 0.02089, 0.003778, 0.01312, 0.01099, 0.006619, 0.02179, 0.002275, 0.0347, 0.0007289, 0.9751, 0.02089, 0.9751, 0.2574, 0.7322, 0.2574, 0.7322, 0.0007289, 0.9416, 0.0007289, 0.9545, 0.002275, 0.9653, 0.006619, 0.9726, 0.01312, 0.9988, 0.01492, 0.9988, 0.2515, 0.9778, 0.2515, 0.9778, 0.01492, 0.04699, 0.5148, 0.04688, 0.5249, 0.02585, 0.525, 0.02596, 0.5149, 0.9777, 0.006843, 0.9776, -1.357e-08, 0.9986, -1.449e-08, 0.9987, 0.006843, 0.9778, 0.01492, 0.9777, 0.006843, 0.9987, 0.006843, 0.9988, 0.01492, 0.04688, 0.5249, 0.04684, 0.5377, 0.02581, 0.5377, 0.02585, 0.525, 0.9726, 0.01312, 0.9737, 0.01284, 0.9763, 0.02082, 0.9751, 0.02089, 0.9765, 0.006961, 0.9777, 0.006843, 0.9778, 0.01492, 0.9765, 0.01495, 0.001211, 0.02089, 0.0, 0.02082, 0.002638, 0.01284, 0.003778, 0.01312, 1.0, 0.01495, 0.9988, 0.01492, 0.9987, 0.006843, 0.9999, 0.006961, 0.9653, 0.006619, 0.9662, 0.006094, 0.9737, 0.01284, 0.9726, 0.01312, 0.9763, 0.0002176, 0.9776, -1.357e-08, 0.9777, 0.006843, 0.9765, 0.006961, 0.003778, 0.01312, 0.002638, 0.01284, 0.01012, 0.006094, 0.01099, 0.006619, 0.9999, 0.006961, 0.9987, 0.006843, 0.9986, -1.449e-08, 0.9998, 0.0002176, 0.9545, 0.002275, 0.955, 0.001588, 0.9662, 0.006094, 0.9653, 0.006619, 0.0481, 0.5252, 0.04688, 0.5249, 0.04699, 0.5148, 0.0482, 0.5152, 0.01099, 0.006619, 0.01012, 0.006094, 0.02132, 0.001588, 0.02179, 0.002275, 0.02475, 0.5153, 0.02596, 0.5149, 0.02585, 0.525, 0.02465, 0.5253, 0.9416, 0.0007289, 0.9418, 0.0, 0.955, 0.001588, 0.9545, 0.002275, 0.04806, 0.5378, 0.04684, 0.5377, 0.04688, 0.5249, 0.0481, 0.5252, 0.02179, 0.002275, 0.02132, 0.001588, 0.03458, 0.0, 0.0347, 0.0007289, 0.02465, 0.5253, 0.02585, 0.525, 0.02581, 0.5377, 0.02461, 0.5379, 0.001211, 0.2574, 0.0, 0.2574, 0.0, 0.02082, 0.001211, 0.02089, 1.0, 0.2515, 0.9988, 0.2515, 0.9988, 0.01492, 1.0, 0.01495, 0.9751, 0.02089, 0.9763, 0.02082, 0.9763, 0.2574, 0.9751, 0.2574, 0.9765, 0.01495, 0.9778, 0.01492, 0.9778, 0.2515, 0.9765, 0.2515, 0.02575, 0.7422, 0.02454, 0.7423, 0.02461, 0.5379, 0.02581, 0.5377, 0.2441, 0.0, 0.2441, 0.0007289, 0.0347, 0.0007289, 0.03458, 0.0, 0.7322, 0.0007289, 0.7322, 0.0, 0.9418, 0.0, 0.9416, 0.0007289, 0.04799, 0.7422, 0.04678, 0.7421, 0.04684, 0.5377, 0.04806, 0.5378, 0.02575, 0.7422, 0.02581, 0.5377, 0.04684, 0.5377, 0.04678, 0.7421, 0.2441, 0.0007289, 0.4535, 0.0007289, 0.4664, 0.002275, 0.4772, 0.006619, 0.4844, 0.01312, 0.487, 0.02089, 0.487, 0.2574, 0.2441, 0.2574, 0.4894, 0.02089, 0.4919, 0.01312, 0.4992, 0.006619, 0.51, 0.002275, 0.5229, 0.0007289, 0.7322, 0.0007289, 0.7322, 0.2574, 0.4894, 0.2574, 0.04958, 0.5216, 0.07061, 0.5214, 0.07052, 0.742, 0.04949, 0.7422, 0.04684, 0.9721, 0.02581, 0.9722, 0.02571, 0.9601, 0.04674, 0.96, 0.04699, 0.981, 0.02596, 0.9811, 0.02581, 0.9722, 0.04684, 0.9721, 0.07061, 0.5214, 0.04958, 0.5216, 0.04965, 0.515, 0.07068, 0.5148, 0.04674, 0.96, 0.02571, 0.9601, 0.02568, 0.9467, 0.04671, 0.9466, 0.4919, 0.01312, 0.4894, 0.02089, 0.4882, 0.02082, 0.4908, 0.01284, 0.0719, 0.5151, 0.07183, 0.5216, 0.07061, 0.5214, 0.07068, 0.5148, 0.487, 0.02089, 0.4844, 0.01312, 0.4855, 0.01284, 0.4882, 0.02082, 0.04839, 0.5218, 0.04846, 0.5153, 0.04965, 0.515, 0.04958, 0.5216, 0.4992, 0.006619, 0.4919, 0.01312, 0.4908, 0.01284, 0.4983, 0.006094, 0.04805, 0.9718, 0.0482, 0.9806, 0.04699, 0.981, 0.04684, 0.9721, 0.4844, 0.01312, 0.4772, 0.006619, 0.478, 0.006094, 0.4855, 0.01284, 0.02475, 0.9807, 0.02461, 0.9719, 0.02581, 0.9722, 0.02596, 0.9811, 0.51, 0.002275, 0.4992, 0.006619, 0.4983, 0.006094, 0.5095, 0.001588, 0.04796, 0.9599, 0.04805, 0.9718, 0.04684, 0.9721, 0.04674, 0.96, 0.4772, 0.006619, 0.4664, 0.002275, 0.4668, 0.001588, 0.478, 0.006094, 0.02461, 0.9719, 0.02451, 0.96, 0.02571, 0.9601, 0.02581, 0.9722, 0.5229, 0.0007289, 0.51, 0.002275, 0.5095, 0.001588, 0.5227, 0.0, 0.04793, 0.9466, 0.04796, 0.9599, 0.04674, 0.96, 0.04671, 0.9466, 0.4664, 0.002275, 0.4535, 0.0007289, 0.4536, 0.0, 0.4668, 0.001588, 0.02451, 0.96, 0.02448, 0.9467, 0.02568, 0.9467, 0.02571, 0.9601, 0.487, 0.2574, 0.487, 0.02089, 0.4882, 0.02082, 0.4882, 0.2574, 0.0483, 0.7423, 0.04839, 0.5218, 0.04958, 0.5216, 0.04949, 0.7422, 0.4894, 0.02089, 0.4894, 0.2574, 0.4882, 0.2574, 0.4882, 0.02082, 0.07183, 0.5216, 0.07174, 0.7421, 0.07052, 0.742, 0.07061, 0.5214, 0.02575, 0.7422, 0.02568, 0.9467, 0.02448, 0.9467, 0.02454, 0.7423, 0.2441, 0.0, 0.4536, 0.0, 0.4535, 0.0007289, 0.2441, 0.0007289, 0.7322, 0.0007289, 0.5229, 0.0007289, 0.5227, 0.0, 0.7322, 0.0, 0.04799, 0.7422, 0.04793, 0.9466, 0.04671, 0.9466, 0.04678, 0.7421, 0.02575, 0.7422, 0.04678, 0.7421, 0.04671, 0.9466, 0.02568, 0.9467])
me_cylinder.update()

# ---- objects
ob_cylinder = bpy.data.objects.new('Cylinder', me_cylinder)

# ---- transforms, parenting, visibility, modifiers, constraints
ob_cylinder.location = (0.0, 0.0, 0.0)
_m = ob_cylinder.modifiers.new('Auto Smooth', 'NODES')
_m.node_group = ng_auto_smooth
_gi = [s.identifier for s in ng_auto_smooth.interface.items_tree if s.item_type == 'SOCKET' and s.in_out == 'INPUT']
_m[_gi[1]] = 0.5899  # Angle

# ---- collection membership
col_collection.objects.link(ob_cylinder)

# ---- scene / render settings (as saved in the file)
scene.frame_start = 1; scene.frame_end = 250; scene.frame_set(1)
scene.render.engine = 'BLENDER_EEVEE_NEXT'
scene.cycles.sampling_pattern = 'TABULATED_SOBOL'
bpy.context.view_layer.update()

# ---- added for rendering (the .blend has no active camera and no usable light): camera, sun
cam_auto = bpy.data.cameras.new('AutoCamera')
cam_auto.lens = 50.0
cam_auto.sensor_width = 36.0
cam_auto.clip_end = 1000.0
ob_auto_camera = bpy.data.objects.new('AutoCamera', cam_auto)
scene.collection.objects.link(ob_auto_camera)
ob_auto_camera.location = (6.0504, -7.26048, 6.3404)
ob_auto_camera.rotation_euler = (1.09748, -7.21219e-08, 0.694738)
scene.camera = ob_auto_camera
light_auto_sun = bpy.data.lights.new('AutoSun', 'SUN')
light_auto_sun.energy = 3.0
light_auto_sun.angle = 0.0523599
ob_auto_sun = bpy.data.objects.new('AutoSun', light_auto_sun)
scene.collection.objects.link(ob_auto_sun)
ob_auto_sun.rotation_euler = (0.872665, 0.174533, 0.523599)
bpy.context.view_layer.update()
